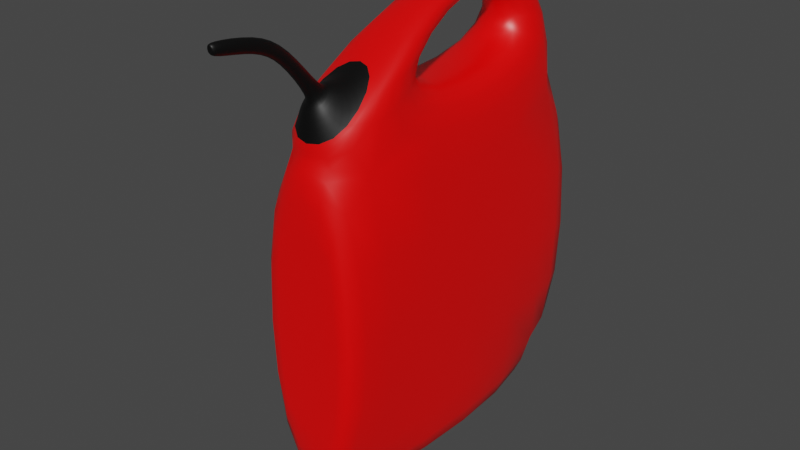 # Source: gas_tank.blend  (saved by Blender 2.92.15; exported with 4.5.12 LTS)
import bpy
from mathutils import Matrix  # noqa: F401  (used for matrix-valued properties, if any)

bpy.ops.wm.read_factory_settings(use_empty=True)
scene = bpy.context.scene
scene.name = 'Scene'

# ---- collections
col_collection = bpy.data.collections.new('Collection'); scene.collection.children.link(col_collection)

# ---- materials (node trees are filled in below, after node groups)
mat_red = bpy.data.materials.new('red')
mat_red.alpha_threshold = 0.0
mat_red.use_transparent_shadow = False
mat_red.line_color = (0.0, 0.0, 0.0, 1.0)
mat_black = bpy.data.materials.new('black')
mat_black.use_transparent_shadow = False

# ---- material node trees
mat_red.use_nodes = True; mat_red.node_tree.nodes.clear()
_N = mat_red.node_tree.nodes; _L = mat_red.node_tree.links
n0 = _N.new('ShaderNodeOutputMaterial'); n0.name = 'Material Output'; n0.location = (300, 300)
n1 = _N.new('ShaderNodeBsdfPrincipled'); n1.name = 'Principled BSDF'; n1.location = (10, 300)
n1.distribution = 'GGX'
n1.subsurface_method = 'BURLEY'
n1.inputs[0].default_value = (1.0, 0.0, 0.0, 1.0)
n1.inputs[2].default_value = 0.4
n1.inputs[3].default_value = 1.45
n1.inputs[27].default_value = (0.0, 0.0, 0.0, 1.0)
n1.inputs[28].default_value = 1.0
_L.new(n1.outputs[0], n0.inputs[0])
n0.is_active_output = True
mat_black.use_nodes = True; mat_black.node_tree.nodes.clear()
_N = mat_black.node_tree.nodes; _L = mat_black.node_tree.links
n0 = _N.new('ShaderNodeBsdfPrincipled'); n0.name = 'Principled BSDF'; n0.location = (10, 300)
n0.distribution = 'GGX'
n0.subsurface_method = 'BURLEY'
n0.inputs[0].default_value = (0.0, 0.0, 0.0, 1.0)
n0.inputs[3].default_value = 1.45
n0.inputs[27].default_value = (0.0, 0.0, 0.0, 1.0)
n0.inputs[28].default_value = 1.0
n1 = _N.new('ShaderNodeOutputMaterial'); n1.name = 'Material Output'; n1.location = (300, 300)
_L.new(n0.outputs[0], n1.inputs[0])
n1.is_active_output = True

# ---- world
world_world = bpy.data.worlds.new('World'); scene.world = world_world
world_world.use_nodes = True; world_world.node_tree.nodes.clear()
_N = world_world.node_tree.nodes; _L = world_world.node_tree.links
n0 = _N.new('ShaderNodeOutputWorld'); n0.name = 'World Output'; n0.location = (300, 300)
n1 = _N.new('ShaderNodeBackground'); n1.name = 'Background'; n1.location = (10, 300)
n1.inputs[0].default_value = (0.05088, 0.05088, 0.05088, 1.0)
_L.new(n1.outputs[0], n0.inputs[0])
n0.is_active_output = True
world_world.color = (0.05088, 0.05088, 0.05088)
world_world.use_sun_shadow = False
world_world.sun_shadow_jitter_overblur = 0.0

# ---- meshes
me_cube = bpy.data.meshes.new('Cube')
me_cube.from_pydata([(0.328, 1.0, 1.0), (0.328, 1.0, -1.0), (0.328, -1.0, 1.0), (0.328, -1.0, -1.0), (-0.328, 1.0, 1.0), (-0.328, 1.0, -1.0), (-0.328, -1.0, 1.0), (-0.328, -1.0, -1.0), (0.328, 1.0, -1.0), (-0.328, 1.0, -1.0), (0.328, 1.0, 1.0), (-0.328, 1.0, 1.0), (-0.328, 1.0, -1.0), (-0.328, -1.0, -1.0), (0.328, 1.0, -1.0), (0.328, -1.0, -1.0), (-0.328, -1.0, -1.0), (-0.328, -1.0, 1.0), (0.328, -1.0, 1.0), (0.328, -1.0, -1.0), (0.1494, -0.07486, 1.722), (-0.1494, -0.07486, 1.722), (0.1494, 0.8362, 1.722), (-0.1494, 0.8362, 1.722), (0.1837, 0.6436, 1.159), (0.1837, -0.4761, 1.159), (-0.1837, -0.4761, 1.159), (-0.1837, 0.6436, 1.159), (0.08365, 0.5519, 1.563), (0.08365, 0.04186, 1.563), (-0.08365, 0.04186, 1.563), (-0.08365, 0.5519, 1.563), (0.2054, -0.9656, 1.025), (-0.2054, -0.9656, 1.025), (0.1691, -0.5841, 1.323), (-0.1691, -0.5841, 1.323), (0.07708, -0.9411, 1.239), (-0.07708, -0.9411, 1.239), (0.06347, -0.7979, 1.351), (-0.06347, -0.7979, 1.351), (0.03502, -0.902, 1.27), (-0.03502, -0.902, 1.27), (0.02883, -0.837, 1.32), (-0.02883, -0.837, 1.32), (0.03502, -1.09, 1.517), (-0.03502, -1.09, 1.517), (0.02883, -1.052, 1.59), (-0.02883, -1.052, 1.59), (0.03502, -1.244, 1.6), (-0.03502, -1.244, 1.6), (0.02883, -1.234, 1.682), (-0.02883, -1.234, 1.682), (0.03502, -1.488, 1.632), (-0.03502, -1.488, 1.632), (0.02883, -1.501, 1.713), (-0.02883, -1.501, 1.713), (0.01393, -1.492, 1.656), (-0.01393, -1.492, 1.656), (0.01147, -1.497, 1.689), (-0.01147, -1.497, 1.689)], [], [(0, 4, 23, 22), (6, 7, 16, 17), (7, 6, 4, 5), (5, 1, 14, 12), (1, 0, 2, 3), (5, 4, 11, 9), (9, 11, 10, 8), (1, 5, 9, 8), (4, 0, 10, 11), (0, 1, 8, 10), (12, 14, 15, 13), (3, 7, 13, 15), (7, 5, 12, 13), (1, 3, 15, 14), (19, 18, 17, 16), (7, 3, 19, 16), (2, 6, 17, 18), (3, 2, 18, 19), (22, 23, 21, 20), (20, 21, 35, 34), (6, 21, 30, 26), (21, 23, 31, 30), (21, 6, 33, 35), (35, 33, 37, 39), (0, 22, 28, 24), (22, 20, 29, 28), (20, 2, 25, 29), (4, 6, 26, 27), (23, 4, 27, 31), (2, 0, 24, 25), (31, 28, 29, 30), (27, 24, 28, 31), (24, 27, 26, 25), (25, 26, 30, 29), (6, 2, 32, 33), (2, 20, 34, 32), (36, 38, 42, 40), (34, 35, 39, 38), (32, 34, 38, 36), (33, 32, 36, 37), (40, 42, 46, 44), (37, 36, 40, 41), (39, 37, 41, 43), (38, 39, 43, 42), (47, 45, 49, 51), (41, 40, 44, 45), (43, 41, 45, 47), (42, 43, 47, 46), (48, 50, 54, 52), (46, 47, 51, 50), (44, 46, 50, 48), (45, 44, 48, 49), (53, 52, 56, 57), (49, 48, 52, 53), (51, 49, 53, 55), (50, 51, 55, 54), (57, 56, 58, 59), (55, 53, 57, 59), (54, 55, 59, 58), (52, 54, 58, 56)])
me_cube.polygons.foreach_set('use_smooth', [True] * 60)
me_cube.polygons.foreach_set('material_index', [0, 0, 0, 0, 0, 0, 0, 0, 0, 0, 0, 0, 0, 0, 0, 0, 0, 0, 0, 0, 0, 0, 0, 1, 0, 0, 0, 0, 0, 0, 0, 0, 0, 0, 0, 0, 1, 1, 1, 1, 1, 1, 1, 1, 1, 1, 1, 1, 1, 1, 1, 1, 1, 1, 1, 1, 1, 1, 1, 1])
_uv = me_cube.uv_layers.new(name='UVMap')
_uv.uv.foreach_set('vector', [0.625, 0.5, 0.875, 0.5, 0.875, 0.5, 0.625, 0.5, 0.625, 0.0, 0.375, 0.0, 0.375, 0.0, 0.625, 0.0, 0.375, 0.0, 0.625, 0.0, 0.625, 0.25, 0.375, 0.25, 0.125, 0.5, 0.375, 0.5, 0.375, 0.5, 0.125, 0.5, 0.375, 0.5, 0.625, 0.5, 0.625, 0.75, 0.375, 0.75, 0.375, 0.25, 0.625, 0.25, 0.625, 0.25, 0.375, 0.25, 0.375, 0.25, 0.625, 0.25, 0.625, 0.5, 0.375, 0.5, 0.375, 0.5, 0.125, 0.5, 0.125, 0.5, 0.375, 0.5, 0.875, 0.5, 0.625, 0.5, 0.625, 0.5, 0.875, 0.5, 0.625, 0.5, 0.375, 0.5, 0.375, 0.5, 0.625, 0.5, 0.125, 0.5, 0.375, 0.5, 0.375, 0.75, 0.125, 0.75, 0.375, 0.75, 0.375, 1.0, 0.375, 1.0, 0.375, 0.75, 0.375, 0.0, 0.375, 0.25, 0.375, 0.25, 0.375, 0.0, 0.375, 0.5, 0.375, 0.75, 0.375, 0.75, 0.375, 0.5, 0.375, 0.75, 0.625, 0.75, 0.625, 1.0, 0.375, 1.0, 0.375, 1.0, 0.375, 0.75, 0.375, 0.75, 0.375, 1.0, 0.625, 0.75, 0.875, 0.75, 0.875, 0.75, 0.625, 0.75, 0.375, 0.75, 0.625, 0.75, 0.625, 0.75, 0.375, 0.75, 0.625, 0.5, 0.875, 0.5, 0.875, 0.75, 0.625, 0.75, 0.625, 0.75, 0.875, 0.75, 0.875, 0.75, 0.625, 0.75, 0.875, 0.75, 0.875, 0.75, 0.875, 0.75, 0.875, 0.75, 0.875, 0.75, 0.875, 0.5, 0.875, 0.5, 0.875, 0.75, 0.875, 0.75, 0.875, 0.75, 0.875, 0.75, 0.875, 0.75, 0.875, 0.75, 0.875, 0.75, 0.875, 0.75, 0.875, 0.75, 0.625, 0.5, 0.625, 0.5, 0.625, 0.5, 0.625, 0.5, 0.625, 0.5, 0.625, 0.75, 0.625, 0.75, 0.625, 0.5, 0.625, 0.75, 0.625, 0.75, 0.625, 0.75, 0.625, 0.75, 0.625, 0.25, 0.625, 0.0, 0.625, 0.0, 0.625, 0.25, 0.875, 0.5, 0.875, 0.5, 0.875, 0.5, 0.875, 0.5, 0.625, 0.75, 0.625, 0.5, 0.625, 0.5, 0.625, 0.75, 0.625, 0.25, 0.625, 0.5, 0.625, 0.75, 0.625, 0.0, 0.0, 0.0, 0.0, 0.0, 0.0, 0.0, 0.0, 0.0, 0.0, 0.0, 0.0, 0.0, 0.0, 0.0, 0.0, 0.0, 0.0, 0.0, 0.0, 0.0, 0.0, 0.0, 0.0, 0.0, 0.875, 0.75, 0.625, 0.75, 0.625, 0.75, 0.875, 0.75, 0.625, 0.75, 0.625, 0.75, 0.625, 0.75, 0.625, 0.75, 0.625, 0.75, 0.625, 0.75, 0.625, 0.75, 0.625, 0.75, 0.625, 0.75, 0.875, 0.75, 0.875, 0.75, 0.625, 0.75, 0.625, 0.75, 0.625, 0.75, 0.625, 0.75, 0.625, 0.75, 0.875, 0.75, 0.625, 0.75, 0.625, 0.75, 0.875, 0.75, 0.625, 0.75, 0.625, 0.75, 0.625, 0.75, 0.625, 0.75, 0.875, 0.75, 0.625, 0.75, 0.625, 0.75, 0.875, 0.75, 0.875, 0.75, 0.875, 0.75, 0.875, 0.75, 0.875, 0.75, 0.625, 0.75, 0.875, 0.75, 0.875, 0.75, 0.625, 0.75, 0.875, 0.75, 0.875, 0.75, 0.875, 0.75, 0.875, 0.75, 0.875, 0.75, 0.625, 0.75, 0.625, 0.75, 0.875, 0.75, 0.875, 0.75, 0.875, 0.75, 0.875, 0.75, 0.875, 0.75, 0.625, 0.75, 0.875, 0.75, 0.875, 0.75, 0.625, 0.75, 0.625, 0.75, 0.625, 0.75, 0.625, 0.75, 0.625, 0.75, 0.625, 0.75, 0.875, 0.75, 0.875, 0.75, 0.625, 0.75, 0.625, 0.75, 0.625, 0.75, 0.625, 0.75, 0.625, 0.75, 0.875, 0.75, 0.625, 0.75, 0.625, 0.75, 0.875, 0.75, 0.875, 0.75, 0.625, 0.75, 0.625, 0.75, 0.875, 0.75, 0.875, 0.75, 0.625, 0.75, 0.625, 0.75, 0.875, 0.75, 0.875, 0.75, 0.875, 0.75, 0.875, 0.75, 0.875, 0.75, 0.625, 0.75, 0.875, 0.75, 0.875, 0.75, 0.625, 0.75, 0.875, 0.75, 0.625, 0.75, 0.625, 0.75, 0.875, 0.75, 0.875, 0.75, 0.875, 0.75, 0.875, 0.75, 0.875, 0.75, 0.625, 0.75, 0.875, 0.75, 0.875, 0.75, 0.625, 0.75, 0.625, 0.75, 0.625, 0.75, 0.625, 0.75, 0.625, 0.75])
me_cube.materials.append(mat_red)
me_cube.materials.append(mat_black)
me_cube.use_remesh_preserve_volume = False
me_cube.use_remesh_preserve_attributes = False
me_cube.use_mirror_vertex_groups = False
me_cube.update()

# ---- objects
ob_cube = bpy.data.objects.new('Cube', me_cube)

# ---- transforms, parenting, visibility, modifiers, constraints
ob_cube.location = (0.0, 0.0, 0.0)
ob_cube.lock_rotations_4d = False
ob_cube.empty_display_type = 'ARROWS'
ob_cube.lineart.crease_threshold = 0.0
_m = ob_cube.modifiers.new('Subdivision', 'SUBSURF')
_m.uv_smooth = 'PRESERVE_CORNERS'

# ---- collection membership
col_collection.objects.link(ob_cube)

# ---- scene / render settings (as saved in the file)
scene.frame_start = 1; scene.frame_end = 250; scene.frame_set(1)
scene.render.engine = 'BLENDER_EEVEE_NEXT'
scene.cycles.use_denoising = False
scene.cycles.samples = 128
scene.cycles.sampling_pattern = 'TABULATED_SOBOL'
scene.cycles.use_adaptive_sampling = False
scene.cycles.use_light_tree = False
scene.view_settings.view_transform = 'Filmic'
bpy.context.view_layer.update()

# ---- added for rendering (the .blend has no active camera and no usable light): camera, sun
cam_auto = bpy.data.cameras.new('AutoCamera')
cam_auto.lens = 50.0
cam_auto.sensor_width = 36.0
cam_auto.clip_end = 1000.0
ob_auto_camera = bpy.data.objects.new('AutoCamera', cam_auto)
scene.collection.objects.link(ob_auto_camera)
ob_auto_camera.location = (3.47378, -4.41926, 3.13999)
ob_auto_camera.rotation_euler = (1.09748, -7.21219e-08, 0.694738)
scene.camera = ob_auto_camera
light_auto_sun = bpy.data.lights.new('AutoSun', 'SUN')
light_auto_sun.energy = 3.0
light_auto_sun.angle = 0.0523599
ob_auto_sun = bpy.data.objects.new('AutoSun', light_auto_sun)
scene.collection.objects.link(ob_auto_sun)
ob_auto_sun.rotation_euler = (0.872665, 0.174533, 0.523599)
bpy.context.view_layer.update()
